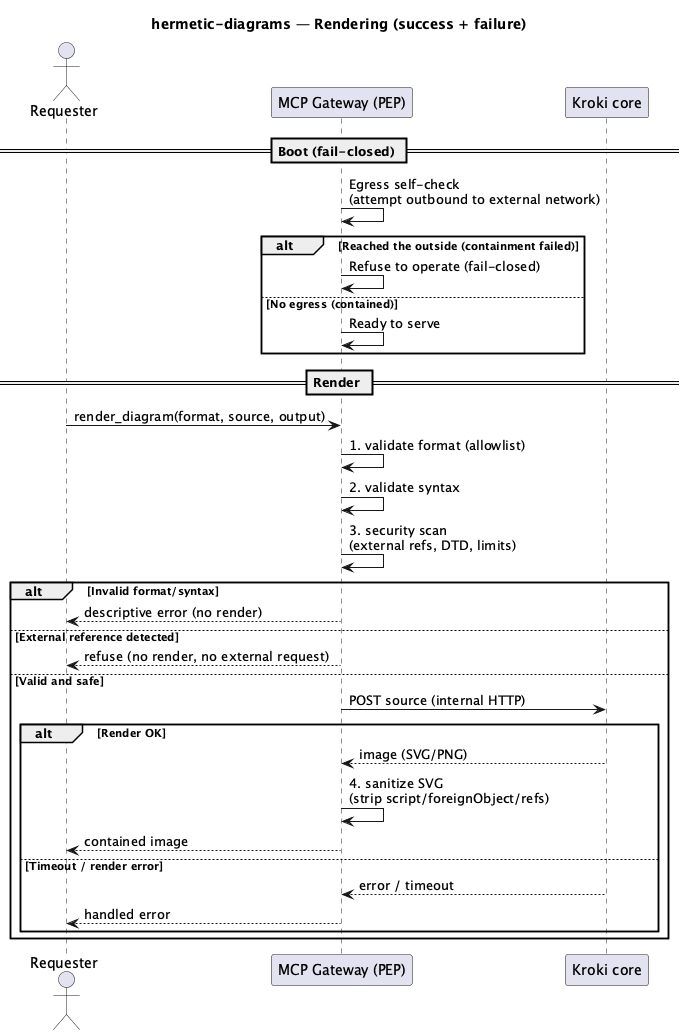

The diagram above was rendered by PlantUML. Its source (embedded in the PNG):
@startuml sequence-render
title hermetic-diagrams — Rendering (success + failure)

actor "Requester" as sol
participant "MCP Gateway (PEP)" as mcp
participant "Kroki core" as kroki

== Boot (fail-closed) ==
mcp -> mcp: Egress self-check\n(attempt outbound to external network)
alt Reached the outside (containment failed)
  mcp -> mcp: Refuse to operate (fail-closed)
else No egress (contained)
  mcp -> mcp: Ready to serve
end

== Render ==
sol -> mcp: render_diagram(format, source, output)
mcp -> mcp: 1. validate format (allowlist)
mcp -> mcp: 2. validate syntax
mcp -> mcp: 3. security scan\n(external refs, DTD, limits)

alt Invalid format/syntax
  mcp --> sol: descriptive error (no render)
else External reference detected
  mcp --> sol: refuse (no render, no external request)
else Valid and safe
  mcp -> kroki: POST source (internal HTTP)
  alt Render OK
    kroki --> mcp: image (SVG/PNG)
    mcp -> mcp: 4. sanitize SVG\n(strip script/foreignObject/refs)
    mcp --> sol: contained image
  else Timeout / render error
    kroki --> mcp: error / timeout
    mcp --> sol: handled error
  end
end
@enduml